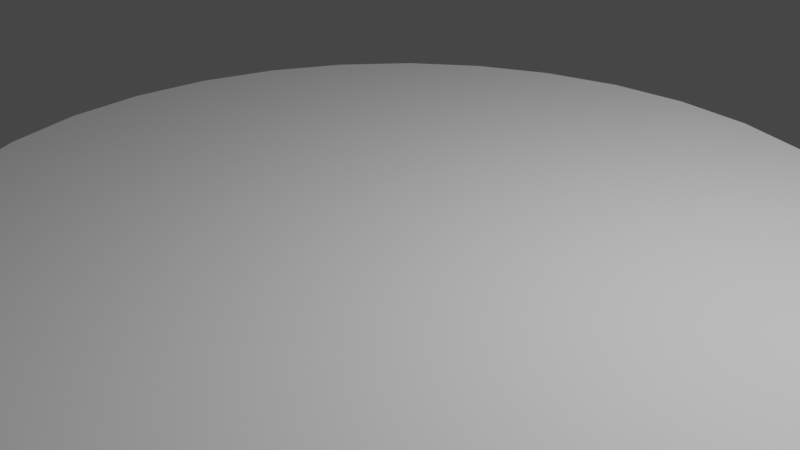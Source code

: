 # Source: disc.blend  (saved by Blender 2.82.7; exported with 4.5.12 LTS)
import bpy
from mathutils import Matrix  # noqa: F401  (used for matrix-valued properties, if any)

bpy.ops.wm.read_factory_settings(use_empty=True)
scene = bpy.context.scene
scene.name = 'Scene'

# ---- collections
col_collection = bpy.data.collections.new('Collection'); scene.collection.children.link(col_collection)

# ---- world
world_world = bpy.data.worlds.new('World'); scene.world = world_world
world_world.use_nodes = True; world_world.node_tree.nodes.clear()
_N = world_world.node_tree.nodes; _L = world_world.node_tree.links
n0 = _N.new('ShaderNodeOutputWorld'); n0.name = 'World Output'; n0.location = (300, 300)
n1 = _N.new('ShaderNodeBackground'); n1.name = 'Background'; n1.location = (10, 300)
n1.inputs[0].default_value = (0.05088, 0.05088, 0.05088, 1.0)
_L.new(n1.outputs[0], n0.inputs[0])
n0.is_active_output = True
world_world.color = (0.05088, 0.05088, 0.05088)
world_world.use_sun_shadow = False
world_world.sun_shadow_jitter_overblur = 0.0

# ---- cameras
cam_camera = bpy.data.cameras.new('Camera')
cam_camera.clip_end = 100.0
cam_camera.ortho_scale = 7.314

# ---- lights
light_light = bpy.data.lights.new('Light', 'POINT')
light_light.transmission_factor = 0.0
light_light.energy = 1000.0
light_light.shadow_soft_size = 0.1
light_light.shadow_maximum_resolution = 0.006
light_light.use_absolute_resolution = True

# ---- meshes
me_cylinder_001 = bpy.data.meshes.new('Cylinder.001')
me_cylinder_001.from_pydata([(-5.292e-07, 5.0, 0.0), (0.9755, 4.904, 0.0), (1.913, 4.619, 0.0), (2.778, 4.157, 0.0), (3.536, 3.536, 0.0), (4.157, 2.778, 0.0), (4.619, 1.913, 0.0), (4.904, 0.9755, 0.0), (5.0, -1.226e-06, 0.0), (4.904, -0.9755, 0.0), (4.619, -1.913, 0.0), (4.157, -2.778, 0.0), (3.536, -3.536, 0.0), (2.778, -4.157, 0.0), (1.913, -4.619, 0.0), (0.9754, -4.904, 0.0), (-2.158e-06, -5.0, 0.0), (-0.9755, -4.904, 0.0), (-1.913, -4.619, 0.0), (-2.778, -4.157, 0.0), (-3.536, -3.536, 0.0), (-4.157, -2.778, 0.0), (-4.619, -1.913, 0.0), (-4.904, -0.9754, 0.0), (-5.0, 3.224e-06, 0.0), (-4.904, 0.9755, 0.0), (-4.619, 1.913, 0.0), (-4.157, 2.778, 0.0), (-3.536, 3.536, 0.0), (-2.778, 4.157, 0.0), (-1.913, 4.619, 0.0), (-4.76e-07, -1.543e-06, 0.0), (-0.9754, 4.904, 0.0)], [], [(2, 1, 31), (3, 2, 31), (4, 3, 31), (5, 4, 31), (6, 5, 31), (7, 6, 31), (8, 7, 31), (9, 8, 31), (10, 9, 31), (11, 10, 31), (12, 11, 31), (13, 12, 31), (14, 13, 31), (15, 14, 31), (16, 15, 31), (17, 16, 31), (18, 17, 31), (19, 18, 31), (20, 19, 31), (21, 20, 31), (22, 21, 31), (23, 22, 31), (24, 23, 31), (25, 24, 31), (26, 25, 31), (27, 26, 31), (28, 27, 31), (29, 28, 31), (30, 29, 31), (32, 30, 31), (0, 32, 31), (1, 0, 31)])
_uv = me_cylinder_001.uv_layers.new(name='UVMap')
_uv.uv.foreach_set('vector', [0.3418, 0.4717, 0.2968, 0.4854, 0.25, 0.25, 0.3833, 0.4496, 0.3418, 0.4717, 0.25, 0.25, 0.4197, 0.4197, 0.3833, 0.4496, 0.25, 0.25, 0.4496, 0.3833, 0.4197, 0.4197, 0.25, 0.25, 0.4717, 0.3418, 0.4496, 0.3833, 0.25, 0.25, 0.4854, 0.2968, 0.4717, 0.3418, 0.25, 0.25, 0.49, 0.25, 0.4854, 0.2968, 0.25, 0.25, 0.4854, 0.2032, 0.49, 0.25, 0.25, 0.25, 0.4717, 0.1582, 0.4854, 0.2032, 0.25, 0.25, 0.4496, 0.1167, 0.4717, 0.1582, 0.25, 0.25, 0.4197, 0.08029, 0.4496, 0.1167, 0.25, 0.25, 0.3833, 0.05045, 0.4197, 0.08029, 0.25, 0.25, 0.3418, 0.02827, 0.3833, 0.05045, 0.25, 0.25, 0.2968, 0.01461, 0.3418, 0.02827, 0.25, 0.25, 0.25, 0.01, 0.2968, 0.01461, 0.25, 0.25, 0.2032, 0.01461, 0.25, 0.01, 0.25, 0.25, 0.1582, 0.02827, 0.2032, 0.01461, 0.25, 0.25, 0.1167, 0.05045, 0.1582, 0.02827, 0.25, 0.25, 0.08029, 0.08029, 0.1167, 0.05045, 0.25, 0.25, 0.05045, 0.1167, 0.08029, 0.08029, 0.25, 0.25, 0.02827, 0.1582, 0.05045, 0.1167, 0.25, 0.25, 0.01461, 0.2032, 0.02827, 0.1582, 0.25, 0.25, 0.01, 0.25, 0.01461, 0.2032, 0.25, 0.25, 0.01461, 0.2968, 0.01, 0.25, 0.25, 0.25, 0.02827, 0.3418, 0.01461, 0.2968, 0.25, 0.25, 0.05045, 0.3833, 0.02827, 0.3418, 0.25, 0.25, 0.08029, 0.4197, 0.05045, 0.3833, 0.25, 0.25, 0.1167, 0.4496, 0.08029, 0.4197, 0.25, 0.25, 0.1582, 0.4717, 0.1167, 0.4496, 0.25, 0.25, 0.2032, 0.4854, 0.1582, 0.4717, 0.25, 0.25, 0.25, 0.49, 0.2032, 0.4854, 0.25, 0.25, 0.2968, 0.4854, 0.25, 0.49, 0.25, 0.25])
me_cylinder_001.use_remesh_fix_poles = True
me_cylinder_001.use_remesh_preserve_attributes = False
me_cylinder_001.use_mirror_vertex_groups = False
me_cylinder_001.update()

# ---- objects
ob_light = bpy.data.objects.new('Light', light_light)
ob_camera = bpy.data.objects.new('Camera', cam_camera)
ob_cylinder = bpy.data.objects.new('Cylinder', me_cylinder_001)

# ---- transforms, parenting, visibility, modifiers, constraints
ob_light.location = (4.076, 1.005, 5.904)
ob_light.rotation_euler = (0.6503, 0.05522, 1.866)
ob_light.lock_rotations_4d = False
ob_light.empty_display_type = 'ARROWS'
ob_light.color = (0.0, 0.0, 0.0, 0.0)
ob_light.lineart.crease_threshold = 0.0
ob_camera.location = (7.359, -6.926, 4.958)
ob_camera.rotation_euler = (1.109, 0.0, 0.8149)
ob_camera.lock_rotations_4d = False
ob_camera.empty_display_type = 'ARROWS'
ob_camera.color = (0.0, 0.0, 0.0, 0.0)
ob_camera.display_type = 'WIRE'
ob_camera.lineart.crease_threshold = 0.0
ob_cylinder.location = (0.0, 0.0, 0.0)
ob_cylinder.lineart.crease_threshold = 0.0

# ---- collection membership
col_collection.objects.link(ob_light)
col_collection.objects.link(ob_camera)
col_collection.objects.link(ob_cylinder)

# ---- scene / render settings (as saved in the file)
scene.camera = ob_camera
scene.frame_start = 1; scene.frame_end = 250; scene.frame_set(1)
scene.render.engine = 'BLENDER_EEVEE_NEXT'
scene.cycles.use_denoising = False
scene.cycles.samples = 128
scene.cycles.sampling_pattern = 'TABULATED_SOBOL'
scene.cycles.use_adaptive_sampling = False
scene.cycles.use_light_tree = False
scene.view_settings.view_transform = 'Filmic'
bpy.context.view_layer.update()
